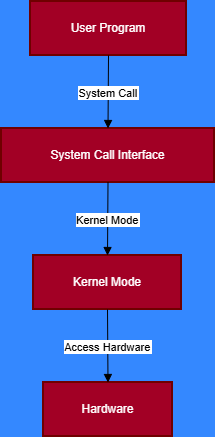

The diagram above was exported from draw.io. Its source (the exported page's mxGraphModel, read from the mxfile embedded in the PNG):
<mxGraphModel dx="1665" dy="829" grid="0" gridSize="10" guides="1" tooltips="1" connect="1" arrows="1" fold="1" page="0" pageScale="1" pageWidth="827" pageHeight="1169" background="#3488FF" math="0" shadow="0">
  <root>
    <mxCell id="0" />
    <mxCell id="1" parent="0" />
    <mxCell id="2" value="User Program" style="whiteSpace=wrap;strokeWidth=2;fillColor=#a20025;strokeColor=#6F0000;fontColor=#ffffff;" parent="1" vertex="1">
      <mxGeometry x="37" y="8" width="156" height="54" as="geometry" />
    </mxCell>
    <mxCell id="3" value="System Call Interface" style="whiteSpace=wrap;strokeWidth=2;fillColor=#a20025;fontColor=#ffffff;strokeColor=#6F0000;" parent="1" vertex="1">
      <mxGeometry x="8" y="135" width="213" height="54" as="geometry" />
    </mxCell>
    <mxCell id="4" value="Kernel Mode" style="whiteSpace=wrap;strokeWidth=2;fillColor=#a20025;fontColor=#ffffff;strokeColor=#6F0000;" parent="1" vertex="1">
      <mxGeometry x="40" y="262" width="148" height="54" as="geometry" />
    </mxCell>
    <mxCell id="5" value="Hardware" style="whiteSpace=wrap;strokeWidth=2;fillColor=#a20025;fontColor=#ffffff;strokeColor=#6F0000;" parent="1" vertex="1">
      <mxGeometry x="50" y="389" width="129" height="54" as="geometry" />
    </mxCell>
    <mxCell id="6" value="System Call" style="curved=1;startArrow=none;endArrow=block;exitX=0.5;exitY=1;entryX=0.5;entryY=0;fillColor=#60a917;strokeColor=#000000;" parent="1" source="2" target="3" edge="1">
      <mxGeometry relative="1" as="geometry">
        <Array as="points" />
      </mxGeometry>
    </mxCell>
    <mxCell id="7" value="Kernel Mode" style="curved=1;startArrow=none;endArrow=block;exitX=0.5;exitY=1;entryX=0.5;entryY=0;" parent="1" source="3" target="4" edge="1">
      <mxGeometry relative="1" as="geometry">
        <Array as="points" />
      </mxGeometry>
    </mxCell>
    <mxCell id="8" value="Access Hardware" style="curved=1;startArrow=none;endArrow=block;exitX=0.5;exitY=1;entryX=0.5;entryY=0;" parent="1" source="4" target="5" edge="1">
      <mxGeometry relative="1" as="geometry">
        <Array as="points" />
      </mxGeometry>
    </mxCell>
  </root>
</mxGraphModel>